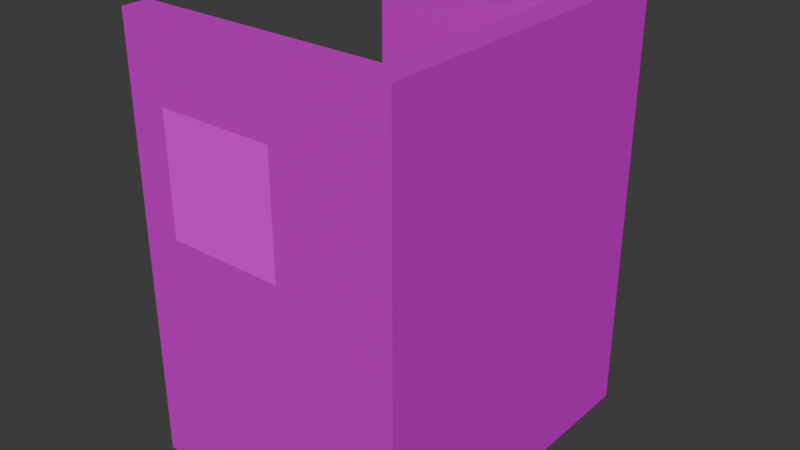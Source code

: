 # Source: cubicle.blend  (saved by Blender 4.0.36; exported with 4.5.12 LTS)
import bpy
from mathutils import Matrix  # noqa: F401  (used for matrix-valued properties, if any)

bpy.ops.wm.read_factory_settings(use_empty=True)
scene = bpy.context.scene
scene.name = 'Scene'

# ---- collections
col_collection = bpy.data.collections.new('Collection'); scene.collection.children.link(col_collection)

# ---- images (referenced by path relative to the original .blend; pixels are not part of the script)
import os
ASSET_DIR = os.environ.get("B2B_ASSET_DIR", "")  # directory of the original .blend (textures are referenced by path, not embedded)
HERE = os.path.dirname(os.path.abspath(__file__))  # packed textures are extracted next to this script under _unpacked/

def load_image(name, relpath, width, height, colorspace="sRGB"):
    """Load a texture the original file referenced (path relative to the .blend, or extracted next to this script)."""
    p = next((c for c in (os.path.join(HERE, relpath), os.path.join(ASSET_DIR, relpath)) if relpath and os.path.exists(c)), "")
    if p:
        img = bpy.data.images.load(p, check_existing=True)
        img.name = name
    else:  # same state as the original file: an image datablock whose file is absent (Cycles renders it pink)
        img = bpy.data.images.new(name, width, height)
        img.source = "FILE"
        img.filepath = "//" + (relpath or name)
    img.colorspace_settings.name = colorspace
    return img
img_office_wall_jpg = load_image('office_wall.jpg', 'office_wall.jpg', 1024, 1024, 'sRGB')
img_alt_concrete_jpg = load_image('alt-concrete.jpg', 'alt-concrete.jpg', 1024, 1024, 'sRGB')

# ---- materials (node trees are filled in below, after node groups)
mat_material = bpy.data.materials.new('Material')
mat_material.alpha_threshold = 0.0
mat_material.use_transparent_shadow = False
mat_material.roughness = 0.5
mat_material.line_color = (0.0, 0.0, 0.0, 1.0)
mat_numbertexture = bpy.data.materials.new('NumberTexture')
mat_numbertexture.use_transparent_shadow = False

# ---- material node trees
mat_material.use_nodes = True; mat_material.node_tree.nodes.clear()
_N = mat_material.node_tree.nodes; _L = mat_material.node_tree.links
n0 = _N.new('ShaderNodeOutputMaterial'); n0.name = 'Material Output'; n0.location = (465, 300)
n1 = _N.new('ShaderNodeBsdfPrincipled'); n1.name = 'Principled BSDF'; n1.location = (175, 300)
n1.inputs[3].default_value = 1.45
n2 = _N.new('ShaderNodeTexImage'); n2.name = 'Image Texture'; n2.location = (-365, 138)
n2.image = img_office_wall_jpg
n2.interpolation = 'Closest'
n3 = _N.new('ShaderNodeBrightContrast'); n3.name = 'Brightness/Contrast'; n3.location = (-45, 241)
n3.inputs[1].default_value = -0.3
_L.new(n1.outputs[0], n0.inputs[0])
_L.new(n3.outputs[0], n1.inputs[0])
_L.new(n2.outputs[0], n3.inputs[0])
n0.is_active_output = True
mat_numbertexture.use_nodes = True; mat_numbertexture.node_tree.nodes.clear()
_N = mat_numbertexture.node_tree.nodes; _L = mat_numbertexture.node_tree.links
n0 = _N.new('ShaderNodeBsdfPrincipled'); n0.name = 'Principled BSDF'; n0.location = (10, 300)
n0.inputs[3].default_value = 1.45
n1 = _N.new('ShaderNodeOutputMaterial'); n1.name = 'Material Output'; n1.location = (300, 300)
n2 = _N.new('ShaderNodeTexImage'); n2.name = 'Image Texture'; n2.location = (-303, 261)
n2.image = img_alt_concrete_jpg
n2.interpolation = 'Closest'
_L.new(n0.outputs[0], n1.inputs[0])
_L.new(n2.outputs[0], n0.inputs[0])
n1.is_active_output = True

# ---- world
world_world = bpy.data.worlds.new('World'); scene.world = world_world
world_world.use_nodes = True; world_world.node_tree.nodes.clear()
_N = world_world.node_tree.nodes; _L = world_world.node_tree.links
n0 = _N.new('ShaderNodeOutputWorld'); n0.name = 'World Output'; n0.location = (300, 300)
n1 = _N.new('ShaderNodeBackground'); n1.name = 'Background'; n1.location = (10, 300)
n1.inputs[0].default_value = (0.05088, 0.05088, 0.05088, 1.0)
_L.new(n1.outputs[0], n0.inputs[0])
n0.is_active_output = True
world_world.color = (0.05088, 0.05088, 0.05088)
world_world.use_sun_shadow = False
world_world.sun_shadow_jitter_overblur = 0.0

# ---- meshes
me_cube = bpy.data.meshes.new('Cube')
me_cube.from_pydata([(-0.3, 1.322, 1.84), (-0.3, 1.322, -2.98e-08), (-0.3, -1.878, 1.84), (-0.3, -1.878, -2.98e-08), (-0.3, -1.878, 4.4), (-0.3, 1.322, 4.4), (-0.2, 1.622, 0.0), (-0.2, -2.178, 0.0), (-0.2, -2.178, 1.84), (-0.2, 1.622, 1.84), (-0.2, -2.178, 4.4), (-0.2, 1.622, 4.4), (-1.2, -2.178, 0.0), (-1.2, -2.178, 1.84), (-1.2, 1.622, 1.84), (-1.2, 1.622, 0.0), (-1.2, -2.178, 4.4), (-1.2, 1.622, 4.4), (-1.2, -1.878, -2.98e-08), (-1.2, -1.878, 1.84), (-1.2, 1.322, 1.84), (-1.2, 1.322, -2.98e-08), (-0.3, 1.322, 3.995), (-1.2, -1.878, 1.84), (0.0, 1.622, 0.0), (0.0, -2.178, 0.0), (0.0, -2.178, 4.4), (0.0, 1.622, 4.4), (0.0, -2.178, 1.84), (0.0, 1.622, 1.84), (-2.6, -2.178, 0.0), (-2.6, -2.178, 1.84), (-2.6, 1.622, 1.84), (-2.6, 1.622, 0.0), (-2.6, 1.622, 4.4), (-2.6, -2.178, 4.4), (-2.6, -1.878, -2.98e-08), (-2.6, -1.878, 1.84), (-2.6, 1.322, 1.84), (-2.6, 1.322, -2.98e-08), (-1.2, -1.878, -2.98e-08), (-2.6, 1.322, 1.84), (-3.1, -2.178, 0.0), (-3.1, -2.178, 1.84), (-3.1, 1.622, 1.84), (-3.1, 1.622, 0.0), (-3.1, 1.622, 4.4), (-3.1, -2.178, 4.4), (-3.1, -1.878, -2.98e-08), (-3.1, -1.878, 1.84), (-3.1, 1.322, 1.84), (-3.1, 1.322, -2.98e-08), (-3.1, 1.322, 4.4), (-3.1, -1.878, 4.4), (-0.2, 1.622, 3.02), (-0.2, -2.178, 3.02), (-0.3, 1.322, 3.02), (-0.3, -1.878, 3.02), (-1.2, 1.622, 3.02), (-1.2, -2.178, 3.02), (-0.3, -1.878, 4.4), (-2.6, -1.878, 1.84), (0.0, -2.178, 3.02), (0.0, 1.622, 3.02), (-2.6, 1.622, 3.02), (-2.6, -2.178, 3.02), (-0.3, -1.878, -2.98e-08), (-1.2, 1.322, 1.84), (-3.1, 1.622, 3.02), (-3.1, -2.178, 3.02), (-3.1, 1.322, 3.02), (-3.1, -1.878, 3.02), (-0.2, 1.622, 3.61), (-0.3, 1.322, 3.995), (-1.2, 1.622, 3.61), (-1.2, 1.322, 3.995), (-2.6, 1.622, 3.61), (-0.3, -1.878, 1.84), (-3.1, 1.622, 3.61), (-3.1, 1.322, 3.61), (-0.2, -2.178, 3.61), (-0.3, -1.878, 3.995), (-1.2, -2.178, 3.61), (-1.2, -1.878, 3.995), (0.0, -2.178, 3.61), (0.0, 1.622, 3.61), (-2.6, -2.178, 3.61), (-1.2, -1.878, 1.84), (-3.1, -2.178, 3.61), (-3.1, -1.878, 3.61), (-0.3, -1.878, 1.618), (-0.3, 1.322, 1.618), (-1.2, -1.878, 1.618), (-2.6, -1.878, 1.618), (-1.2, 1.322, 1.618), (-2.6, 1.322, 1.618), (-0.3, -1.878, 3.772), (-1.2, -1.878, 3.772), (-0.3, 1.322, 3.772), (-1.2, 1.322, 3.772), (0.0, -2.178, 4.844), (-0.2, -2.178, 4.844), (-0.3, -1.878, 4.844), (-0.3, 1.322, 4.844), (-1.2, 1.622, 4.844), (-1.2, -2.178, 4.844), (-0.2, 1.622, 4.844), (0.0, 1.622, 4.844), (-3.1, 1.322, 4.844), (-2.6, 1.622, 4.844), (-2.6, -2.178, 4.844), (-3.1, 1.622, 4.844), (-3.1, -1.878, 4.844), (-3.1, -2.178, 4.844), (-0.3, 1.322, 1.84), (-0.3, 1.322, -2.98e-08), (-0.3, 1.322, 4.4), (-1.2, 1.322, 1.84), (-1.2, 1.322, -2.98e-08), (-1.2, 1.322, 4.4), (-2.6, 1.322, 1.84), (-2.6, 1.322, -2.98e-08), (-2.6, 1.322, 4.4), (-3.1, 1.322, 1.84), (-3.1, 1.322, -2.98e-08), (-3.1, 1.322, 4.4), (-0.3, 1.322, 3.02), (-1.2, 1.322, 3.02), (-2.6, 1.322, 3.02), (-3.1, 1.322, 3.02), (-0.3, 1.322, 3.995), (-1.2, 1.322, 3.995), (-2.6, 1.322, 3.61), (-3.1, 1.322, 3.61), (-0.3, 1.322, 4.844), (-1.2, 1.322, 4.844), (-2.6, 1.322, 4.844), (-3.1, 1.322, 4.844), (-1.2, -1.878, 4.4), (-2.6, -1.878, -2.98e-08), (-2.6, -1.878, 1.84), (-2.6, -1.878, 4.4), (-3.1, -1.878, -2.98e-08), (-3.1, -1.878, 1.84), (-3.1, -1.878, 4.4), (-0.3, -1.878, 3.02), (-1.2, -1.878, 3.02), (-2.6, -1.878, 3.02), (-3.1, -1.878, 3.02), (-0.3, -1.878, 3.995), (-1.2, -1.878, 3.995), (-2.6, -1.878, 3.61), (-3.1, -1.878, 3.61), (-0.3, -1.878, 4.844), (-1.2, -1.878, 4.844), (-2.6, -1.878, 4.844), (-3.1, -1.878, 4.844), (-1.2, 1.322, 3.995), (-0.3, -1.878, 3.995), (-1.2, -1.878, 3.995), (0.0, -2.178, 4.844), (-0.2, -2.178, 4.844), (-0.3, -1.878, 4.844), (-0.3, 1.322, 4.844), (-1.2, 1.622, 4.844), (-1.2, 1.322, 4.844), (-1.2, -1.878, 4.844), (-1.2, -2.178, 4.844), (-0.2, 1.622, 4.844), (0.0, 1.622, 4.844), (-2.6, 1.322, 4.844), (-3.1, 1.322, 4.844), (-2.6, 1.622, 4.844), (-2.6, -1.878, 4.844), (-2.6, -2.178, 4.844), (-3.1, 1.622, 4.844), (-3.1, -1.878, 4.844), (-3.1, -2.178, 4.844)], [], [(3, 2, 0, 1), (5, 4, 102, 103), (73, 81, 4, 5), (62, 55, 8, 28), (3, 1, 6, 7), (6, 1, 21, 15), (9, 6, 15, 14), (3, 7, 12, 18), (141, 144, 156, 155), (18, 12, 30, 36), (14, 15, 33, 32), (54, 9, 14, 58), (60, 138, 154, 153), (7, 8, 13, 12), (80, 10, 16, 82), (141, 151, 152, 144), (7, 25, 28, 8), (54, 63, 29, 9), (6, 9, 29, 24), (6, 24, 25, 7), (53, 47, 113, 112), (46, 52, 108, 111), (30, 31, 43, 42), (86, 35, 47, 88), (35, 16, 105, 110), (138, 150, 151, 141), (60, 149, 150, 138), (58, 14, 32, 64), (15, 21, 39, 33), (149, 145, 146, 150), (26, 27, 107, 100), (82, 16, 35, 86), (12, 13, 31, 30), (81, 83, 97, 96), (0, 20, 94, 91), (49, 48, 42, 43), (51, 50, 44, 45), (79, 52, 46, 78), (71, 49, 43, 69), (32, 33, 45, 44), (36, 30, 42, 48), (150, 146, 147, 151), (170, 172, 175, 171), (64, 32, 44, 68), (33, 39, 51, 45), (76, 64, 68, 78), (167, 166, 173, 174), (89, 71, 69, 88), (50, 70, 68, 44), (165, 164, 172, 170), (13, 59, 65, 31), (151, 147, 148, 152), (74, 58, 64, 76), (138, 141, 155, 154), (31, 65, 69, 43), (72, 85, 63, 54), (174, 173, 176, 177), (8, 55, 59, 13), (140, 139, 142, 143), (72, 54, 58, 74), (84, 80, 55, 62), (0, 2, 57, 56), (26, 10, 80, 84), (11, 72, 74, 17), (161, 160, 169, 168, 163, 162), (11, 27, 85, 72), (17, 74, 76, 34), (166, 167, 161, 162), (53, 89, 88, 47), (165, 163, 168, 164), (34, 76, 78, 46), (70, 79, 78, 68), (59, 82, 86, 65), (147, 140, 143, 148), (146, 23, 140, 147), (65, 86, 88, 69), (55, 80, 82, 59), (145, 77, 23, 146), (56, 57, 81, 73), (75, 73, 98, 99), (92, 90, 91, 94), (95, 93, 92, 94), (96, 97, 99, 98), (73, 81, 96, 98), (20, 38, 95, 94), (37, 19, 92, 93), (83, 75, 99, 97), (2, 0, 91, 90), (38, 37, 93, 95), (19, 2, 90, 92), (2, 19, 20, 0), (25, 24, 29, 63, 85, 27, 26, 84, 62, 28), (10, 26, 100, 101), (61, 41, 67, 87), (158, 22, 157, 159), (23, 40, 139, 140), (47, 35, 110, 113), (17, 34, 109, 104), (11, 17, 104, 106), (34, 46, 111, 109), (27, 11, 106, 107), (16, 10, 101, 105), (77, 66, 40, 23), (118, 117, 120, 121), (130, 116, 119, 131), (115, 114, 117, 118), (132, 122, 125, 133), (119, 116, 134, 135), (131, 119, 122, 132), (121, 120, 123, 124), (117, 127, 128, 120), (120, 128, 129, 123), (114, 126, 127, 117), (127, 131, 132, 128), (128, 132, 133, 129), (126, 130, 131, 127), (125, 122, 136, 137), (122, 119, 135, 136)])
_uv = me_cube.uv_layers.new(name='UVMap')
_uv.uv.foreach_set('vector', [0.7444, 0.2742, 0.7444, 0.4117, 0.5053, 0.4117, 0.5053, 0.2742, 0.5053, 0.6029, 0.7444, 0.6029, 0.7444, 0.6361, 0.5053, 0.6361, 0.5053, 0.5726, 0.7444, 0.5726, 0.7444, 0.6029, 0.5053, 0.6029, 0.5615, 0.4998, 0.5465, 0.4998, 0.5465, 0.4117, 0.5615, 0.4117, 0.5326, 0.7036, 0.5326, 0.5044, 0.5388, 0.4858, 0.5388, 0.7223, 0.5388, 0.4858, 0.5326, 0.5044, 0.4765, 0.5044, 0.4765, 0.4858, 0.4535, 0.4117, 0.4535, 0.2742, 0.5282, 0.2742, 0.5282, 0.4117, 0.5326, 0.7036, 0.5388, 0.7223, 0.4765, 0.7223, 0.4765, 0.7036, 0.6106, 0.5858, 0.6417, 0.5858, 0.6417, 0.6134, 0.6106, 0.6134, 0.4765, 0.7036, 0.4765, 0.7223, 0.3894, 0.7223, 0.3894, 0.7036, 0.5282, 0.4117, 0.5282, 0.2742, 0.6327, 0.2742, 0.6327, 0.4117, 0.4535, 0.4998, 0.4535, 0.4117, 0.5282, 0.4117, 0.5282, 0.4998, 0.4674, 0.5858, 0.5235, 0.5858, 0.5235, 0.6134, 0.4674, 0.6134, 0.5465, 0.2742, 0.5465, 0.4117, 0.4718, 0.4117, 0.4718, 0.2742, 0.5465, 0.5439, 0.5465, 0.6029, 0.4718, 0.6029, 0.4718, 0.5439, 0.6106, 0.5858, 0.6106, 0.5366, 0.6417, 0.5366, 0.6417, 0.5858, 0.5465, 0.2742, 0.5615, 0.2742, 0.5615, 0.4117, 0.5465, 0.4117, 0.4535, 0.4998, 0.4385, 0.4998, 0.4385, 0.4117, 0.4535, 0.4117, 0.4535, 0.2742, 0.4535, 0.4117, 0.4385, 0.4117, 0.4385, 0.2742, 0.5388, 0.4858, 0.5512, 0.4858, 0.5512, 0.7223, 0.5388, 0.7223, 0.7444, 0.6029, 0.7668, 0.6029, 0.7668, 0.6361, 0.7444, 0.6361, 0.4829, 0.6029, 0.5053, 0.6029, 0.5053, 0.6361, 0.4829, 0.6361, 0.3673, 0.2742, 0.3673, 0.4117, 0.3299, 0.4117, 0.3299, 0.2742, 0.3673, 0.5439, 0.3673, 0.6029, 0.3299, 0.6029, 0.3299, 0.5439, 0.3673, 0.6029, 0.4718, 0.6029, 0.4718, 0.6361, 0.3673, 0.6361, 0.5235, 0.5858, 0.5235, 0.5605, 0.6106, 0.5366, 0.6106, 0.5858, 0.4674, 0.5858, 0.4674, 0.5605, 0.5235, 0.5605, 0.5235, 0.5858, 0.5282, 0.4998, 0.5282, 0.4117, 0.6327, 0.4117, 0.6327, 0.4998, 0.4765, 0.4858, 0.4765, 0.5044, 0.3894, 0.5044, 0.3894, 0.4858, 0.4674, 0.5605, 0.4674, 0.4999, 0.5235, 0.4999, 0.5235, 0.5605, 0.2332, 0.6029, 0.5171, 0.6029, 0.5171, 0.6361, 0.2332, 0.6361, 0.4718, 0.5439, 0.4718, 0.6029, 0.3673, 0.6029, 0.3673, 0.5439, 0.4718, 0.2742, 0.4718, 0.4117, 0.3673, 0.4117, 0.3673, 0.2742, 0.7444, 0.5726, 0.7444, 0.5726, 0.7444, 0.556, 0.7444, 0.556, 0.5053, 0.4117, 0.5053, 0.4117, 0.5053, 0.3951, 0.5053, 0.3951, 0.7444, 0.4117, 0.7444, 0.2742, 0.7668, 0.2742, 0.7668, 0.4117, 0.5053, 0.2742, 0.5053, 0.4117, 0.4829, 0.4117, 0.4829, 0.2742, 0.5053, 0.5439, 0.5053, 0.6029, 0.4829, 0.6029, 0.4829, 0.5439, 0.7444, 0.4998, 0.7444, 0.4117, 0.7668, 0.4117, 0.7668, 0.4998, 0.6327, 0.4117, 0.6327, 0.2742, 0.6701, 0.2742, 0.6701, 0.4117, 0.3894, 0.7036, 0.3894, 0.7223, 0.3583, 0.7223, 0.3583, 0.7036, 0.5235, 0.5605, 0.5235, 0.4999, 0.6106, 0.4999, 0.6106, 0.5366, 0.3894, 0.4956, 0.3894, 0.5142, 0.3583, 0.5142, 0.3583, 0.4956, 0.6327, 0.4998, 0.6327, 0.4117, 0.6701, 0.4117, 0.6701, 0.4998, 0.3894, 0.4858, 0.3894, 0.5044, 0.3583, 0.5044, 0.3583, 0.4858, 0.6327, 0.5439, 0.6327, 0.4998, 0.6701, 0.4998, 0.6701, 0.5439, 0.4765, 0.2777, 0.4765, 0.2964, 0.3894, 0.2964, 0.3894, 0.2777, 0.7444, 0.5439, 0.7444, 0.4998, 0.7668, 0.4998, 0.7668, 0.5439, 0.5053, 0.4117, 0.5053, 0.4998, 0.4829, 0.4998, 0.4829, 0.4117, 0.4765, 0.4956, 0.4765, 0.5142, 0.3894, 0.5142, 0.3894, 0.4956, 0.4718, 0.4117, 0.4718, 0.4998, 0.3673, 0.4998, 0.3673, 0.4117, 0.6106, 0.5366, 0.6106, 0.4999, 0.6417, 0.4999, 0.6417, 0.5366, 0.5282, 0.5439, 0.5282, 0.4998, 0.6327, 0.4998, 0.6327, 0.5439, 0.5235, 0.5858, 0.6106, 0.5858, 0.6106, 0.6134, 0.5235, 0.6134, 0.6106, 0.4264, 0.6106, 0.4999, 0.6417, 0.4999, 0.6417, 0.4264, 0.4535, 0.5439, 0.4385, 0.5439, 0.4385, 0.4998, 0.4535, 0.4998, 0.3894, 0.2777, 0.3894, 0.2964, 0.3583, 0.2964, 0.3583, 0.2777, 0.5465, 0.4117, 0.5465, 0.4998, 0.4718, 0.4998, 0.4718, 0.4117, 0.6106, 0.4264, 0.6106, 0.3118, 0.6417, 0.3118, 0.6417, 0.4264, 0.4535, 0.5439, 0.4535, 0.4998, 0.5282, 0.4998, 0.5282, 0.5439, 0.5615, 0.5439, 0.5465, 0.5439, 0.5465, 0.4998, 0.5615, 0.4998, 0.5053, 0.4117, 0.7444, 0.4117, 0.7444, 0.4998, 0.5053, 0.4998, 0.5615, 0.6029, 0.5465, 0.6029, 0.5465, 0.5439, 0.5615, 0.5439, 0.4535, 0.6029, 0.4535, 0.5439, 0.5282, 0.5439, 0.5282, 0.6029, 0.5388, 0.2777, 0.5512, 0.2777, 0.5512, 0.5142, 0.5388, 0.5142, 0.5326, 0.4956, 0.5326, 0.2964, 0.4535, 0.6029, 0.4385, 0.6029, 0.4385, 0.5439, 0.4535, 0.5439, 0.5282, 0.6029, 0.5282, 0.5439, 0.6327, 0.5439, 0.6327, 0.6029, 0.4765, 0.2964, 0.4765, 0.2777, 0.5388, 0.2777, 0.5326, 0.2964, 0.7444, 0.6029, 0.7444, 0.5439, 0.7668, 0.5439, 0.7668, 0.6029, 0.4765, 0.4956, 0.5326, 0.4956, 0.5388, 0.5142, 0.4765, 0.5142, 0.6327, 0.6029, 0.6327, 0.5439, 0.6701, 0.5439, 0.6701, 0.6029, 0.5053, 0.4998, 0.5053, 0.5439, 0.4829, 0.5439, 0.4829, 0.4998, 0.4718, 0.4998, 0.4718, 0.5439, 0.3673, 0.5439, 0.3673, 0.4998, 0.6106, 0.4999, 0.6106, 0.4264, 0.6417, 0.4264, 0.6417, 0.4999, 0.5235, 0.4999, 0.5235, 0.4264, 0.6106, 0.4264, 0.6106, 0.4999, 0.3673, 0.4998, 0.3673, 0.5439, 0.3299, 0.5439, 0.3299, 0.4998, 0.5465, 0.4998, 0.5465, 0.5439, 0.4718, 0.5439, 0.4718, 0.4998, 0.4674, 0.4999, 0.4674, 0.4264, 0.5235, 0.4264, 0.5235, 0.4999, 0.5053, 0.4998, 0.7444, 0.4998, 0.7444, 0.5726, 0.5053, 0.5726, 0.5053, 0.5726, 0.5053, 0.5726, 0.5053, 0.556, 0.5053, 0.556, 0.4513, 0.9223, 0.5675, 0.9223, 0.5675, 0.5092, 0.4513, 0.5092, 0.2706, 0.5092, 0.2706, 0.9223, 0.4513, 0.9223, 0.4513, 0.5092, 0.5675, 0.9223, 0.4513, 0.9223, 0.4513, 0.5092, 0.5675, 0.5092, 0.5053, 0.5726, 0.7444, 0.5726, 0.7444, 0.556, 0.5053, 0.556, 0.5053, 0.4117, 0.5053, 0.4117, 0.5053, 0.3951, 0.5053, 0.3951, 0.7444, 0.4117, 0.7444, 0.4117, 0.7444, 0.3951, 0.7444, 0.3951, 0.7444, 0.5726, 0.5053, 0.5726, 0.5053, 0.556, 0.7444, 0.556, 0.7444, 0.4117, 0.5053, 0.4117, 0.5053, 0.3951, 0.7444, 0.3951, 0.5053, 0.4117, 0.7444, 0.4117, 0.7444, 0.3951, 0.5053, 0.3951, 0.7444, 0.4117, 0.7444, 0.4117, 0.7444, 0.3951, 0.7444, 0.3951, 0.5675, 0.07771, 0.4513, 0.07771, 0.4513, 0.4908, 0.5675, 0.4908, 0.2332, 0.2742, 0.5171, 0.2742, 0.5171, 0.4117, 0.5171, 0.4998, 0.5171, 0.5439, 0.5171, 0.6029, 0.2332, 0.6029, 0.2332, 0.5439, 0.2332, 0.4998, 0.2332, 0.4117, 0.5465, 0.6029, 0.5615, 0.6029, 0.5615, 0.6361, 0.5465, 0.6361, 0.2706, 0.07771, 0.2706, 0.4908, 0.4513, 0.4908, 0.4513, 0.07771, 0.5675, 0.07771, 0.5675, 0.4908, 0.4513, 0.4908, 0.4513, 0.07771, 0.5235, 0.4264, 0.5235, 0.3118, 0.6106, 0.3118, 0.6106, 0.4264, 0.3299, 0.6029, 0.3673, 0.6029, 0.3673, 0.6361, 0.3299, 0.6361, 0.5282, 0.6029, 0.6327, 0.6029, 0.6327, 0.6361, 0.5282, 0.6361, 0.4535, 0.6029, 0.5282, 0.6029, 0.5282, 0.6361, 0.4535, 0.6361, 0.6327, 0.6029, 0.6701, 0.6029, 0.6701, 0.6361, 0.6327, 0.6361, 0.4385, 0.6029, 0.4535, 0.6029, 0.4535, 0.6361, 0.4385, 0.6361, 0.4718, 0.6029, 0.5465, 0.6029, 0.5465, 0.6361, 0.4718, 0.6361, 0.4674, 0.4264, 0.4674, 0.3118, 0.5235, 0.3118, 0.5235, 0.4264, 0.4765, 0.3118, 0.4765, 0.4264, 0.3894, 0.4264, 0.3894, 0.3118, 0.5326, 0.5605, 0.5326, 0.5858, 0.4765, 0.5858, 0.4765, 0.5605, 0.5326, 0.3118, 0.5326, 0.4264, 0.4765, 0.4264, 0.4765, 0.3118, 0.3894, 0.5366, 0.3894, 0.5858, 0.3583, 0.5858, 0.3583, 0.5366, 0.4765, 0.5858, 0.5326, 0.5858, 0.5326, 0.6134, 0.4765, 0.6134, 0.4765, 0.5605, 0.4765, 0.5858, 0.3894, 0.5858, 0.3894, 0.5366, 0.3894, 0.3118, 0.3894, 0.4264, 0.3583, 0.4264, 0.3583, 0.3118, 0.4765, 0.4264, 0.4765, 0.4999, 0.3894, 0.4999, 0.3894, 0.4264, 0.3894, 0.4264, 0.3894, 0.4999, 0.3583, 0.4999, 0.3583, 0.4264, 0.5326, 0.4264, 0.5326, 0.4999, 0.4765, 0.4999, 0.4765, 0.4264, 0.4765, 0.4999, 0.4765, 0.5605, 0.3894, 0.5366, 0.3894, 0.4999, 0.3894, 0.4999, 0.3894, 0.5366, 0.3583, 0.5366, 0.3583, 0.4999, 0.5326, 0.4999, 0.5326, 0.5605, 0.4765, 0.5605, 0.4765, 0.4999, 0.3583, 0.5858, 0.3894, 0.5858, 0.3894, 0.6134, 0.3583, 0.6134, 0.3894, 0.5858, 0.4765, 0.5858, 0.4765, 0.6134, 0.3894, 0.6134])
me_cube.materials.append(mat_material)
me_cube.use_mirror_vertex_groups = False
me_cube.update()
me_plane_001 = bpy.data.meshes.new('Plane.001')
me_plane_001.from_pydata([(-1.0, -1.0, 2.941), (1.0, -1.0, 2.941), (-1.0, 1.0, 2.941), (1.0, 1.0, 2.941)], [], [(0, 1, 3, 2)])
_uv = me_plane_001.uv_layers.new(name='UVMap')
_uv.uv.foreach_set('vector', [5.96e-08, 2.384e-07, 1.0, 2.384e-07, 1.0, 1.0, 0.0, 1.0])
me_plane_001.materials.append(mat_numbertexture)
me_plane_001.update()
me_plane_002 = bpy.data.meshes.new('Plane.002')
me_plane_002.from_pydata([(-1.0, -1.0, -2.941), (-1.0, 1.0, -2.941), (1.0, -1.0, -2.941), (1.0, 1.0, -2.941)], [], [(0, 1, 3, 2)])
_uv = me_plane_002.uv_layers.new(name='UVMap')
_uv.uv.foreach_set('vector', [5.96e-08, 2.384e-07, 0.0, 1.0, 1.0, 1.0, 1.0, 2.384e-07])
me_plane_002.materials.append(mat_numbertexture)
me_plane_002.update()

# ---- objects
ob_cube = bpy.data.objects.new('Cube', me_cube)
ob_plane_001 = bpy.data.objects.new('Plane.001', me_plane_001)
ob_plane_002 = bpy.data.objects.new('Plane.002', me_plane_002)

# ---- transforms, parenting, visibility, modifiers, constraints
ob_cube.location = (0.0, 0.1, 0.0)
ob_cube.scale = (0.45, 0.45, 0.45)
ob_cube.lock_rotations_4d = False
ob_cube.empty_display_type = 'ARROWS'
ob_cube.lineart.crease_threshold = 0.0
ob_plane_001.location = (-0.9, 0.0, 1.5)
ob_plane_001.rotation_euler = (1.571, -0.0, 0.0)
ob_plane_001.scale = (0.3, 0.3, 0.3)
ob_plane_002.location = (-0.9, 0.0, 1.5)
ob_plane_002.rotation_euler = (1.571, -0.0, 0.0)
ob_plane_002.scale = (0.3, 0.3, 0.3)

# ---- collection membership
col_collection.objects.link(ob_cube)
col_collection.objects.link(ob_plane_001)
col_collection.objects.link(ob_plane_002)

# ---- scene / render settings (as saved in the file)
scene.frame_start = 1; scene.frame_end = 250; scene.frame_set(1)
scene.render.engine = 'BLENDER_EEVEE_NEXT'
scene.cycles.sampling_pattern = 'TABULATED_SOBOL'
bpy.context.view_layer.update()

# ---- added for rendering (the .blend has no active camera and no usable light): camera, sun
cam_auto = bpy.data.cameras.new('AutoCamera')
cam_auto.lens = 50.0
cam_auto.sensor_width = 36.0
cam_auto.clip_end = 1000.0
ob_auto_camera = bpy.data.objects.new('AutoCamera', cam_auto)
scene.collection.objects.link(ob_auto_camera)
ob_auto_camera.location = (2.20083, -3.478, 3.40866)
ob_auto_camera.rotation_euler = (1.09748, -7.21219e-08, 0.694738)
scene.camera = ob_auto_camera
light_auto_sun = bpy.data.lights.new('AutoSun', 'SUN')
light_auto_sun.energy = 3.0
light_auto_sun.angle = 0.0523599
ob_auto_sun = bpy.data.objects.new('AutoSun', light_auto_sun)
scene.collection.objects.link(ob_auto_sun)
ob_auto_sun.rotation_euler = (0.872665, 0.174533, 0.523599)
bpy.context.view_layer.update()

